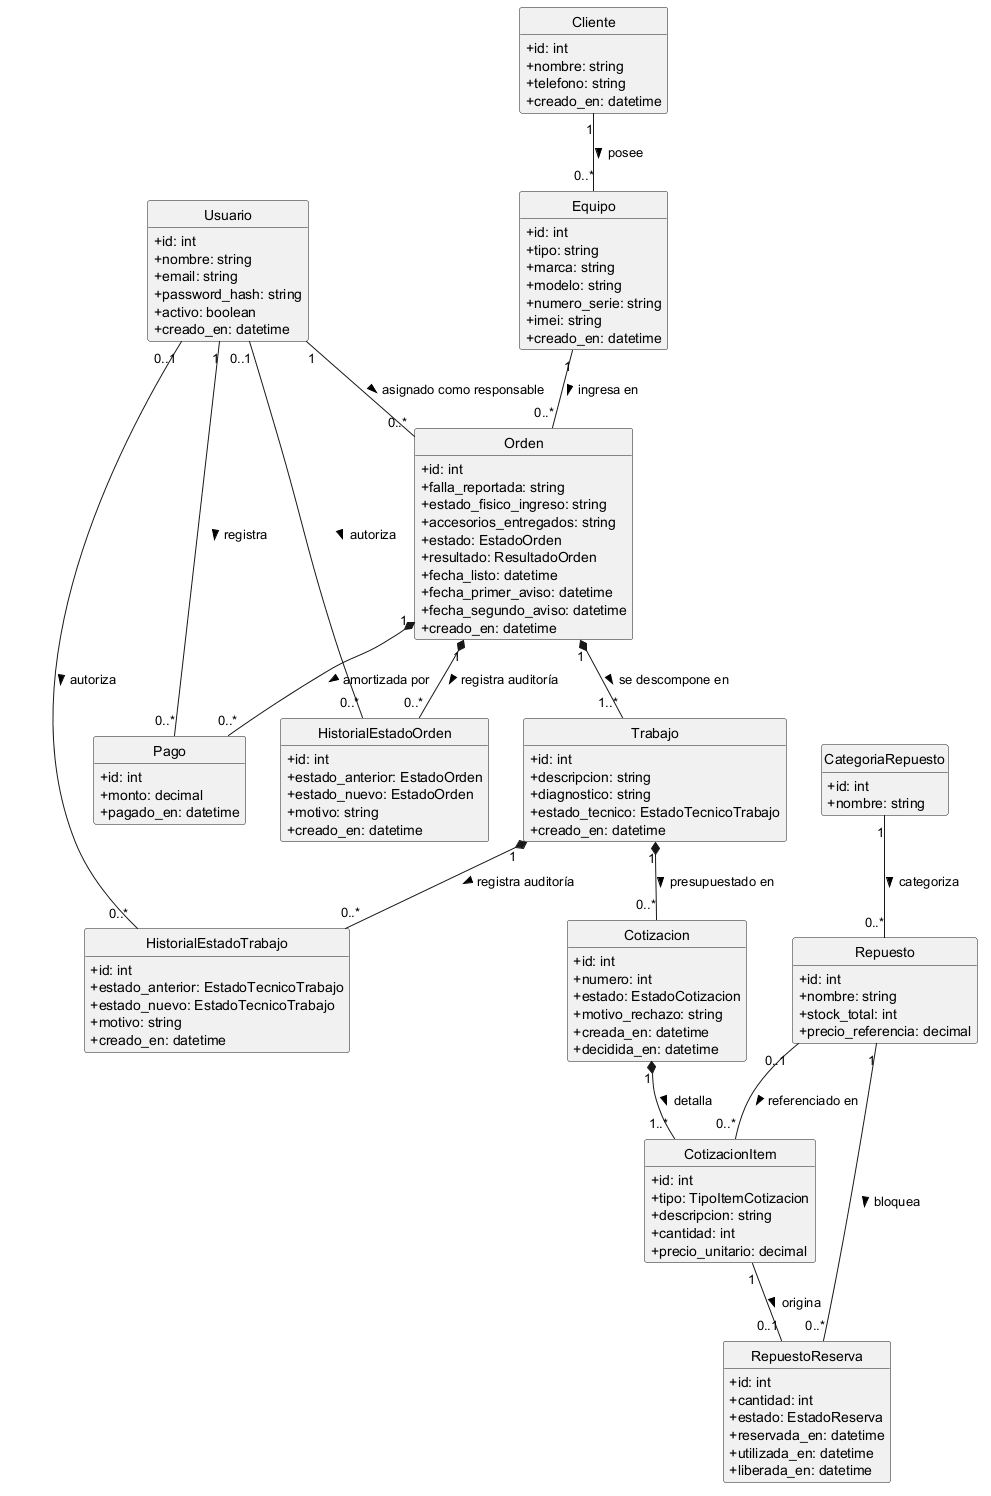

The diagram above was rendered by PlantUML. Its source (embedded in the PNG):
@startuml modelo_dominio_techflow
skinparam classAttributeIconSize 0
skinparam style strictuml
hide empty methods

class Usuario {
    +id: int
    +nombre: string
    +email: string
    +password_hash: string
    +activo: boolean
    +creado_en: datetime
}

class Cliente {
    +id: int
    +nombre: string
    +telefono: string
    +creado_en: datetime
}

class Equipo {
    +id: int
    +tipo: string
    +marca: string
    +modelo: string
    +numero_serie: string
    +imei: string
    +creado_en: datetime
}

class Orden {
    +id: int
    +falla_reportada: string
    +estado_fisico_ingreso: string
    +accesorios_entregados: string
    +estado: EstadoOrden
    +resultado: ResultadoOrden
    +fecha_listo: datetime
    +fecha_primer_aviso: datetime
    +fecha_segundo_aviso: datetime
    +creado_en: datetime
}

class Trabajo {
    +id: int
    +descripcion: string
    +diagnostico: string
    +estado_tecnico: EstadoTecnicoTrabajo
    +creado_en: datetime
}

class Cotizacion {
    +id: int
    +numero: int
    +estado: EstadoCotizacion
    +motivo_rechazo: string
    +creada_en: datetime
    +decidida_en: datetime
}

class CotizacionItem {
    +id: int
    +tipo: TipoItemCotizacion
    +descripcion: string
    +cantidad: int
    +precio_unitario: decimal
}

class Repuesto {
    +id: int
    +nombre: string
    +stock_total: int
    +precio_referencia: decimal
}

class CategoriaRepuesto {
    +id: int
    +nombre: string
}

class RepuestoReserva {
    +id: int
    +cantidad: int
    +estado: EstadoReserva
    +reservada_en: datetime
    +utilizada_en: datetime
    +liberada_en: datetime
}

class Pago {
    +id: int
    +monto: decimal
    +pagado_en: datetime
}

class HistorialEstadoOrden {
    +id: int
    +estado_anterior: EstadoOrden
    +estado_nuevo: EstadoOrden
    +motivo: string
    +creado_en: datetime
}

class HistorialEstadoTrabajo {
    +id: int
    +estado_anterior: EstadoTecnicoTrabajo
    +estado_nuevo: EstadoTecnicoTrabajo
    +motivo: string
    +creado_en: datetime
}

Cliente "1" -- "0..*" Equipo : posee >
Equipo "1" -- "0..*" Orden : ingresa en >
Usuario "1" -- "0..*" Orden : asignado como responsable >
Orden "1" *-- "1..*" Trabajo : se descompone en >
Trabajo "1" *-- "0..*" Cotizacion : presupuestado en >
Cotizacion "1" *-- "1..*" CotizacionItem : detalla >
Repuesto "0..1" -- "0..*" CotizacionItem : referenciado en >
CategoriaRepuesto "1" -- "0..*" Repuesto : categoriza >
CotizacionItem "1" -- "0..1" RepuestoReserva : origina >
Repuesto "1" -- "0..*" RepuestoReserva : bloquea >
Orden "1" *-- "0..*" Pago : amortizada por >
Usuario "1" -- "0..*" Pago : registra >
Orden "1" *-- "0..*" HistorialEstadoOrden : registra auditoría >
Trabajo "1" *-- "0..*" HistorialEstadoTrabajo : registra auditoría >
Usuario "0..1" -- "0..*" HistorialEstadoOrden : autoriza >
Usuario "0..1" -- "0..*" HistorialEstadoTrabajo : autoriza >
@enduml